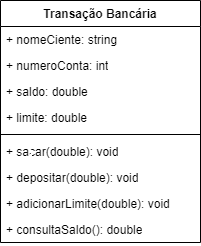

The diagram above was exported from draw.io. Its source (the exported page's mxGraphModel, read from the mxfile embedded in the PNG):
<mxGraphModel dx="1006" dy="430" grid="1" gridSize="10" guides="1" tooltips="1" connect="1" arrows="1" fold="1" page="1" pageScale="1" pageWidth="827" pageHeight="1169" math="0" shadow="0">
  <root>
    <mxCell id="0" />
    <mxCell id="1" parent="0" />
    <mxCell id="aLssbzO7YSeMrKFwtOZA-1" value="Transação Bancária" style="swimlane;fontStyle=1;align=center;verticalAlign=top;childLayout=stackLayout;horizontal=1;startSize=26;horizontalStack=0;resizeParent=1;resizeParentMax=0;resizeLast=0;collapsible=1;marginBottom=0;whiteSpace=wrap;html=1;" vertex="1" parent="1">
      <mxGeometry x="260" y="130" width="200" height="242" as="geometry" />
    </mxCell>
    <mxCell id="aLssbzO7YSeMrKFwtOZA-2" value="+ nomeCiente: string" style="text;strokeColor=none;fillColor=none;align=left;verticalAlign=top;spacingLeft=4;spacingRight=4;overflow=hidden;rotatable=0;points=[[0,0.5],[1,0.5]];portConstraint=eastwest;whiteSpace=wrap;html=1;" vertex="1" parent="aLssbzO7YSeMrKFwtOZA-1">
      <mxGeometry y="26" width="200" height="26" as="geometry" />
    </mxCell>
    <mxCell id="aLssbzO7YSeMrKFwtOZA-5" value="+ numeroConta: int" style="text;strokeColor=none;fillColor=none;align=left;verticalAlign=top;spacingLeft=4;spacingRight=4;overflow=hidden;rotatable=0;points=[[0,0.5],[1,0.5]];portConstraint=eastwest;whiteSpace=wrap;html=1;" vertex="1" parent="aLssbzO7YSeMrKFwtOZA-1">
      <mxGeometry y="52" width="200" height="26" as="geometry" />
    </mxCell>
    <mxCell id="aLssbzO7YSeMrKFwtOZA-7" value="+ saldo: double" style="text;strokeColor=none;fillColor=none;align=left;verticalAlign=top;spacingLeft=4;spacingRight=4;overflow=hidden;rotatable=0;points=[[0,0.5],[1,0.5]];portConstraint=eastwest;whiteSpace=wrap;html=1;" vertex="1" parent="aLssbzO7YSeMrKFwtOZA-1">
      <mxGeometry y="78" width="200" height="26" as="geometry" />
    </mxCell>
    <mxCell id="aLssbzO7YSeMrKFwtOZA-6" value="+ limite: double" style="text;strokeColor=none;fillColor=none;align=left;verticalAlign=top;spacingLeft=4;spacingRight=4;overflow=hidden;rotatable=0;points=[[0,0.5],[1,0.5]];portConstraint=eastwest;whiteSpace=wrap;html=1;" vertex="1" parent="aLssbzO7YSeMrKFwtOZA-1">
      <mxGeometry y="104" width="200" height="26" as="geometry" />
    </mxCell>
    <mxCell id="aLssbzO7YSeMrKFwtOZA-3" value="" style="line;strokeWidth=1;fillColor=none;align=left;verticalAlign=middle;spacingTop=-1;spacingLeft=3;spacingRight=3;rotatable=0;labelPosition=right;points=[];portConstraint=eastwest;strokeColor=inherit;" vertex="1" parent="aLssbzO7YSeMrKFwtOZA-1">
      <mxGeometry y="130" width="200" height="8" as="geometry" />
    </mxCell>
    <mxCell id="aLssbzO7YSeMrKFwtOZA-4" value="+ sacar(double): void" style="text;strokeColor=none;fillColor=none;align=left;verticalAlign=top;spacingLeft=4;spacingRight=4;overflow=hidden;rotatable=0;points=[[0,0.5],[1,0.5]];portConstraint=eastwest;whiteSpace=wrap;html=1;" vertex="1" parent="aLssbzO7YSeMrKFwtOZA-1">
      <mxGeometry y="138" width="200" height="26" as="geometry" />
    </mxCell>
    <mxCell id="aLssbzO7YSeMrKFwtOZA-8" value="+ depositar(double): void" style="text;strokeColor=none;fillColor=none;align=left;verticalAlign=top;spacingLeft=4;spacingRight=4;overflow=hidden;rotatable=0;points=[[0,0.5],[1,0.5]];portConstraint=eastwest;whiteSpace=wrap;html=1;" vertex="1" parent="aLssbzO7YSeMrKFwtOZA-1">
      <mxGeometry y="164" width="200" height="26" as="geometry" />
    </mxCell>
    <mxCell id="aLssbzO7YSeMrKFwtOZA-9" value="+ adicionarLimite(double): void&lt;br&gt;" style="text;strokeColor=none;fillColor=none;align=left;verticalAlign=top;spacingLeft=4;spacingRight=4;overflow=hidden;rotatable=0;points=[[0,0.5],[1,0.5]];portConstraint=eastwest;whiteSpace=wrap;html=1;" vertex="1" parent="aLssbzO7YSeMrKFwtOZA-1">
      <mxGeometry y="190" width="200" height="26" as="geometry" />
    </mxCell>
    <mxCell id="aLssbzO7YSeMrKFwtOZA-10" value="+ consultaSaldo(): double" style="text;strokeColor=none;fillColor=none;align=left;verticalAlign=top;spacingLeft=4;spacingRight=4;overflow=hidden;rotatable=0;points=[[0,0.5],[1,0.5]];portConstraint=eastwest;whiteSpace=wrap;html=1;" vertex="1" parent="aLssbzO7YSeMrKFwtOZA-1">
      <mxGeometry y="216" width="200" height="26" as="geometry" />
    </mxCell>
  </root>
</mxGraphModel>